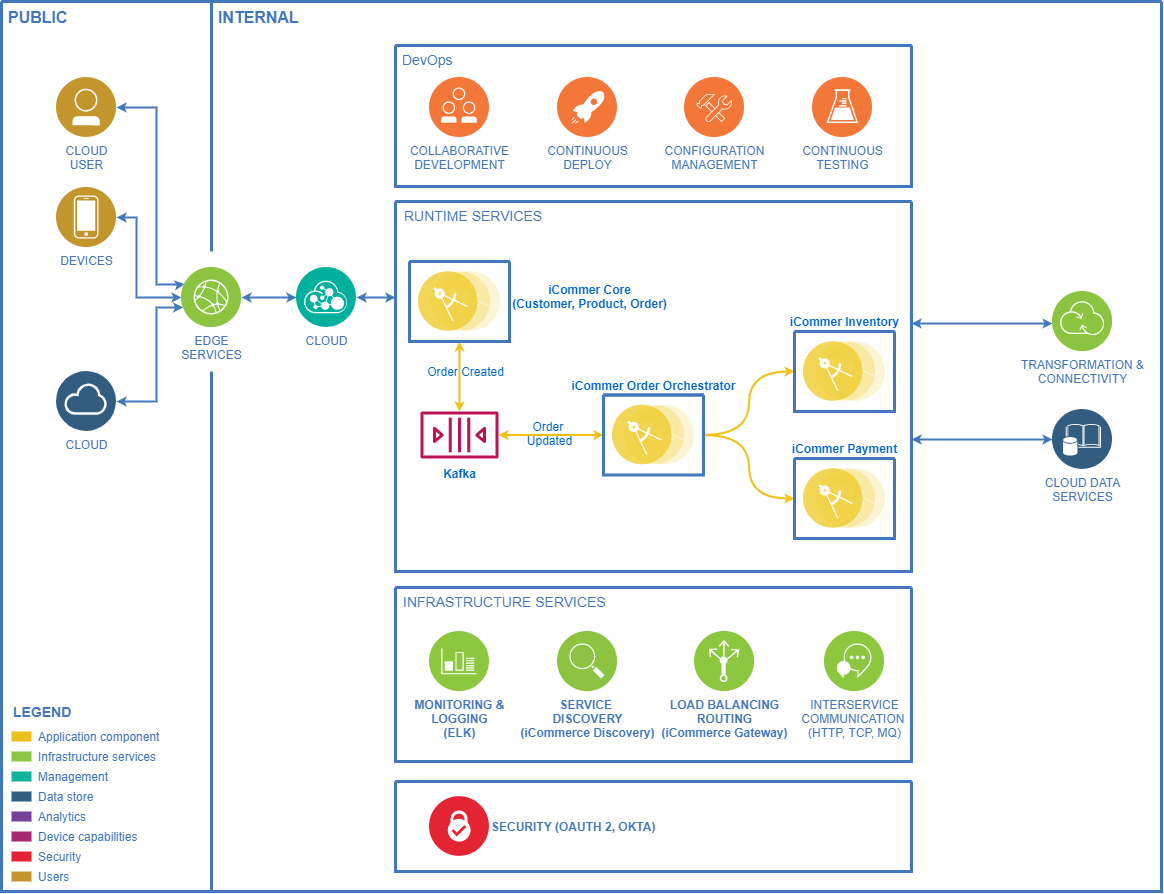

The diagram above was exported from draw.io. Its source (the exported page's mxGraphModel, read from the mxfile embedded in the PNG):
<mxGraphModel dx="1303" dy="728" grid="1" gridSize="10" guides="1" tooltips="1" connect="1" arrows="1" fold="1" page="1" pageScale="1" pageWidth="827" pageHeight="1169" background="#ffffff" math="0" shadow="0">
  <root>
    <mxCell id="0" />
    <mxCell id="1" parent="0" />
    <mxCell id="2" value="" style="swimlane;shadow=0;strokeColor=#4277BB;fillColor=#ffffff;fontColor=#4277BB;align=right;startSize=0;collapsible=0;strokeWidth=3;" parent="1" vertex="1">
      <mxGeometry x="247" y="140" width="1160" height="890" as="geometry" />
    </mxCell>
    <mxCell id="3" value="PUBLIC" style="text;html=1;align=left;verticalAlign=top;fontColor=#4277BB;shadow=0;dashed=0;strokeColor=none;fillColor=none;labelBackgroundColor=none;fontStyle=1;fontSize=16;spacingLeft=5;" parent="2" vertex="1">
      <mxGeometry width="170" height="30" as="geometry" />
    </mxCell>
    <mxCell id="4" value="" style="line;strokeWidth=3;direction=south;html=1;shadow=0;labelBackgroundColor=none;fillColor=none;gradientColor=none;fontSize=12;fontColor=#4277BB;align=right;strokeColor=#4277BB;" parent="2" vertex="1">
      <mxGeometry x="205" width="10" height="250" as="geometry" />
    </mxCell>
    <mxCell id="5" value="INTERNAL" style="text;html=1;align=left;verticalAlign=top;fontColor=#4277BB;shadow=0;dashed=0;strokeColor=none;fillColor=none;labelBackgroundColor=none;fontStyle=1;fontSize=16;spacingLeft=5;" parent="2" vertex="1">
      <mxGeometry x="210" width="180" height="35" as="geometry" />
    </mxCell>
    <mxCell id="6" value="Application component" style="rounded=0;html=1;shadow=0;labelBackgroundColor=none;strokeColor=none;strokeWidth=2;fillColor=#EBC01A;gradientColor=none;fontSize=12;fontColor=#4277BB;align=left;labelPosition=right;verticalLabelPosition=middle;verticalAlign=middle;spacingLeft=5;" parent="2" vertex="1">
      <mxGeometry x="10" y="730" width="20" height="10" as="geometry" />
    </mxCell>
    <mxCell id="7" value="Infrastructure services" style="rounded=0;html=1;shadow=0;labelBackgroundColor=none;strokeColor=none;strokeWidth=2;fillColor=#8DC642;gradientColor=none;fontSize=12;fontColor=#4277BB;align=left;labelPosition=right;verticalLabelPosition=middle;verticalAlign=middle;spacingLeft=5;" parent="2" vertex="1">
      <mxGeometry x="10" y="750" width="20" height="10" as="geometry" />
    </mxCell>
    <mxCell id="8" value="Management" style="rounded=0;html=1;shadow=0;labelBackgroundColor=none;strokeColor=none;strokeWidth=2;fillColor=#0DB39D;gradientColor=none;fontSize=12;fontColor=#4277BB;align=left;labelPosition=right;verticalLabelPosition=middle;verticalAlign=middle;spacingLeft=5;" parent="2" vertex="1">
      <mxGeometry x="10" y="770" width="20" height="10" as="geometry" />
    </mxCell>
    <mxCell id="9" value="Data store" style="rounded=0;html=1;shadow=0;labelBackgroundColor=none;strokeColor=none;strokeWidth=2;fillColor=#335D81;gradientColor=none;fontSize=12;fontColor=#4277BB;align=left;labelPosition=right;verticalLabelPosition=middle;verticalAlign=middle;spacingLeft=5;" parent="2" vertex="1">
      <mxGeometry x="10" y="790" width="20" height="10" as="geometry" />
    </mxCell>
    <mxCell id="10" value="Analytics" style="rounded=0;html=1;shadow=0;labelBackgroundColor=none;strokeColor=none;strokeWidth=2;fillColor=#744399;gradientColor=none;fontSize=12;fontColor=#4277BB;align=left;labelPosition=right;verticalLabelPosition=middle;verticalAlign=middle;spacingLeft=5;" parent="2" vertex="1">
      <mxGeometry x="10" y="810" width="20" height="10" as="geometry" />
    </mxCell>
    <mxCell id="11" value="Device capabilities" style="rounded=0;html=1;shadow=0;labelBackgroundColor=none;strokeColor=none;strokeWidth=2;fillColor=#A72870;gradientColor=none;fontSize=12;fontColor=#4277BB;align=left;labelPosition=right;verticalLabelPosition=middle;verticalAlign=middle;spacingLeft=5;" parent="2" vertex="1">
      <mxGeometry x="10" y="830" width="20" height="10" as="geometry" />
    </mxCell>
    <mxCell id="12" value="Security" style="rounded=0;html=1;shadow=0;labelBackgroundColor=none;strokeColor=none;strokeWidth=2;fillColor=#E52134;gradientColor=none;fontSize=12;fontColor=#4277BB;align=left;labelPosition=right;verticalLabelPosition=middle;verticalAlign=middle;spacingLeft=5;" parent="2" vertex="1">
      <mxGeometry x="10" y="850" width="20" height="10" as="geometry" />
    </mxCell>
    <mxCell id="13" value="LEGEND" style="text;html=1;align=left;verticalAlign=middle;fontColor=#4277BB;shadow=0;dashed=0;strokeColor=none;fillColor=none;labelBackgroundColor=none;fontStyle=1;fontSize=14;spacingLeft=0;" parent="2" vertex="1">
      <mxGeometry x="10" y="700" width="150" height="20" as="geometry" />
    </mxCell>
    <mxCell id="14" value="Users" style="rounded=0;html=1;shadow=0;labelBackgroundColor=none;strokeColor=none;strokeWidth=2;fillColor=#C2952D;gradientColor=none;fontSize=12;fontColor=#4277BB;align=left;labelPosition=right;verticalLabelPosition=middle;verticalAlign=middle;spacingLeft=5;" parent="2" vertex="1">
      <mxGeometry x="10" y="870" width="20" height="10" as="geometry" />
    </mxCell>
    <mxCell id="16" value="" style="line;strokeWidth=3;direction=south;html=1;shadow=0;labelBackgroundColor=none;fillColor=none;gradientColor=none;fontSize=12;fontColor=#4277BB;align=right;strokeColor=#4277BB;" parent="2" vertex="1">
      <mxGeometry x="205" y="370" width="10" height="520" as="geometry" />
    </mxCell>
    <mxCell id="17" value="" style="swimlane;shadow=0;strokeColor=#4277BB;fillColor=#ffffff;fontColor=#4277BB;align=right;startSize=0;collapsible=0;strokeWidth=3;" parent="2" vertex="1">
      <mxGeometry x="394" y="780" width="516" height="90" as="geometry" />
    </mxCell>
    <mxCell id="18" value="&lt;b&gt;SECURITY (OAUTH 2, OKTA)&lt;/b&gt;" style="aspect=fixed;perimeter=ellipsePerimeter;html=1;align=left;shadow=0;dashed=0;image;image=img/lib/ibm/blockchain/certificate_authority.svg;labelBackgroundColor=#ffffff;strokeColor=#666666;strokeWidth=3;fillColor=#C2952D;gradientColor=none;fontSize=12;fontColor=#4277BB;labelPosition=right;verticalLabelPosition=middle;verticalAlign=middle;" parent="17" vertex="1">
      <mxGeometry x="34" y="15" width="60" height="60" as="geometry" />
    </mxCell>
    <mxCell id="19" style="edgeStyle=orthogonalEdgeStyle;rounded=0;comic=0;html=1;exitX=1;exitY=0.5;entryX=0;entryY=0.25;startArrow=classic;startFill=1;endArrow=classic;endFill=1;jettySize=auto;orthogonalLoop=1;strokeColor=#4378BB;strokeWidth=2;fontFamily=Helvetica;fontSize=19;fontColor=#CC99FF;endSize=4;startSize=4;" parent="2" source="20" target="26" edge="1">
      <mxGeometry relative="1" as="geometry">
        <Array as="points">
          <mxPoint x="155" y="106" />
          <mxPoint x="155" y="283" />
          <mxPoint x="180" y="283" />
        </Array>
      </mxGeometry>
    </mxCell>
    <mxCell id="20" value="CLOUD&lt;div&gt;USER&lt;/div&gt;" style="aspect=fixed;perimeter=ellipsePerimeter;html=1;align=center;shadow=0;dashed=0;image;image=img/lib/ibm/users/user.svg;labelBackgroundColor=#ffffff;strokeColor=#666666;strokeWidth=3;fillColor=#C2952D;gradientColor=none;fontSize=12;fontColor=#4277BB;" parent="2" vertex="1">
      <mxGeometry x="55" y="76" width="60" height="60" as="geometry" />
    </mxCell>
    <mxCell id="21" style="edgeStyle=orthogonalEdgeStyle;rounded=0;html=1;labelBackgroundColor=#ffffff;startArrow=classic;startFill=1;startSize=4;endArrow=classic;endFill=1;endSize=4;jettySize=auto;orthogonalLoop=1;strokeColor=#4378BB;strokeWidth=2;fontSize=19;fontColor=#CC99FF;" parent="2" source="22" target="26" edge="1">
      <mxGeometry relative="1" as="geometry">
        <Array as="points">
          <mxPoint x="135" y="216" />
          <mxPoint x="135" y="296" />
        </Array>
      </mxGeometry>
    </mxCell>
    <mxCell id="22" value="DEVICES" style="aspect=fixed;perimeter=ellipsePerimeter;html=1;align=center;shadow=0;dashed=0;image;image=img/lib/ibm/users/device.svg;labelBackgroundColor=#ffffff;strokeColor=#666666;strokeWidth=3;fillColor=#C2952D;gradientColor=none;fontSize=12;fontColor=#4277BB;" parent="2" vertex="1">
      <mxGeometry x="55" y="186" width="60" height="60" as="geometry" />
    </mxCell>
    <mxCell id="23" style="edgeStyle=orthogonalEdgeStyle;rounded=0;html=1;labelBackgroundColor=#ffffff;startArrow=classic;startFill=1;startSize=4;endArrow=classic;endFill=1;endSize=4;jettySize=auto;orthogonalLoop=1;strokeColor=#4378BB;strokeWidth=2;fontSize=19;fontColor=#CC99FF;" parent="2" source="24" target="26" edge="1">
      <mxGeometry relative="1" as="geometry">
        <Array as="points">
          <mxPoint x="155" y="400" />
          <mxPoint x="155" y="306" />
        </Array>
      </mxGeometry>
    </mxCell>
    <mxCell id="24" value="CLOUD" style="aspect=fixed;perimeter=ellipsePerimeter;html=1;align=center;shadow=0;dashed=0;image;image=img/lib/ibm/data/cloud.svg;labelBackgroundColor=#ffffff;strokeColor=#666666;strokeWidth=3;fillColor=#C2952D;gradientColor=none;fontSize=12;fontColor=#4277BB;" parent="2" vertex="1">
      <mxGeometry x="55" y="370" width="60" height="60" as="geometry" />
    </mxCell>
    <mxCell id="25" style="edgeStyle=orthogonalEdgeStyle;rounded=0;html=1;labelBackgroundColor=#ffffff;startArrow=classic;startFill=1;startSize=4;endArrow=classic;endFill=1;endSize=4;jettySize=auto;orthogonalLoop=1;strokeColor=#4378BB;strokeWidth=2;fontSize=19;fontColor=#CC99FF;" parent="2" source="26" target="28" edge="1">
      <mxGeometry relative="1" as="geometry" />
    </mxCell>
    <mxCell id="26" value="EDGE&lt;div&gt;SERVICES&lt;/div&gt;" style="aspect=fixed;perimeter=ellipsePerimeter;html=1;align=center;shadow=0;dashed=0;image;image=img/lib/ibm/infrastructure/edge_services.svg;labelBackgroundColor=#ffffff;strokeColor=#666666;strokeWidth=3;fillColor=#C2952D;gradientColor=none;fontSize=12;fontColor=#4277BB;" parent="2" vertex="1">
      <mxGeometry x="180" y="266" width="60" height="60" as="geometry" />
    </mxCell>
    <mxCell id="27" style="edgeStyle=elbowEdgeStyle;rounded=0;html=1;labelBackgroundColor=#ffffff;startArrow=classic;startFill=1;startSize=4;endArrow=classic;endFill=1;endSize=4;jettySize=auto;orthogonalLoop=1;strokeColor=#4378BB;strokeWidth=2;fontSize=19;fontColor=#CC99FF;elbow=vertical;" parent="2" source="28" target="35" edge="1">
      <mxGeometry relative="1" as="geometry">
        <mxPoint x="380" y="296" as="targetPoint" />
        <Array as="points">
          <mxPoint x="376" y="296" />
        </Array>
      </mxGeometry>
    </mxCell>
    <mxCell id="28" value="CLOUD" style="aspect=fixed;perimeter=ellipsePerimeter;html=1;align=center;shadow=0;dashed=0;image;image=img/lib/ibm/management/api_management.svg;labelBackgroundColor=#ffffff;strokeColor=#666666;strokeWidth=3;fillColor=#C2952D;gradientColor=none;fontSize=12;fontColor=#4277BB;" parent="2" vertex="1">
      <mxGeometry x="295" y="266" width="60" height="60" as="geometry" />
    </mxCell>
    <mxCell id="29" value="" style="swimlane;shadow=0;strokeColor=#4277BB;fillColor=#ffffff;fontColor=#4277BB;align=right;startSize=0;collapsible=0;strokeWidth=3;" parent="2" vertex="1">
      <mxGeometry x="394" y="44" width="516" height="141" as="geometry" />
    </mxCell>
    <mxCell id="30" value="COLLABORATIVE&lt;div&gt;DEVELOPMENT&lt;/div&gt;" style="aspect=fixed;perimeter=ellipsePerimeter;html=1;align=center;shadow=0;dashed=0;image;image=img/lib/ibm/devops/collaborative_development.svg;labelBackgroundColor=#ffffff;strokeColor=#666666;strokeWidth=3;fillColor=#C2952D;gradientColor=none;fontSize=12;fontColor=#4277BB;" parent="29" vertex="1">
      <mxGeometry x="34" y="32" width="60" height="60" as="geometry" />
    </mxCell>
    <mxCell id="31" value="CONTINUOUS&lt;div&gt;DEPLOY&lt;/div&gt;" style="aspect=fixed;perimeter=ellipsePerimeter;html=1;align=center;shadow=0;dashed=0;image;image=img/lib/ibm/devops/continuous_deploy.svg;labelBackgroundColor=#ffffff;strokeColor=#666666;strokeWidth=3;fillColor=#C2952D;gradientColor=none;fontSize=12;fontColor=#4277BB;" parent="29" vertex="1">
      <mxGeometry x="162" y="32" width="60" height="60" as="geometry" />
    </mxCell>
    <mxCell id="32" value="CONFIGURATION&lt;div&gt;MANAGEMENT&lt;/div&gt;" style="aspect=fixed;perimeter=ellipsePerimeter;html=1;align=center;shadow=0;dashed=0;image;image=img/lib/ibm/devops/configuration_management.svg;labelBackgroundColor=#ffffff;strokeColor=#666666;strokeWidth=3;fillColor=#C2952D;gradientColor=none;fontSize=12;fontColor=#4277BB;" parent="29" vertex="1">
      <mxGeometry x="289" y="32" width="60" height="60" as="geometry" />
    </mxCell>
    <mxCell id="33" value="CONTINUOUS&lt;div&gt;TESTING&lt;/div&gt;" style="aspect=fixed;perimeter=ellipsePerimeter;html=1;align=center;shadow=0;dashed=0;image;image=img/lib/ibm/devops/continuous_testing.svg;labelBackgroundColor=#ffffff;strokeColor=#666666;strokeWidth=3;fillColor=#C2952D;gradientColor=none;fontSize=12;fontColor=#4277BB;" parent="29" vertex="1">
      <mxGeometry x="417" y="32" width="60" height="60" as="geometry" />
    </mxCell>
    <mxCell id="34" value="DevOps" style="text;html=1;align=left;verticalAlign=top;fontColor=#4277BB;shadow=0;dashed=0;strokeColor=none;fillColor=none;labelBackgroundColor=none;fontStyle=0;fontSize=14;spacingLeft=5;" parent="29" vertex="1">
      <mxGeometry width="90" height="26" as="geometry" />
    </mxCell>
    <mxCell id="35" value="" style="swimlane;shadow=0;strokeColor=#4277BB;fillColor=#ffffff;fontColor=#4277BB;align=right;startSize=0;collapsible=0;strokeWidth=3;" parent="2" vertex="1">
      <mxGeometry x="394" y="200" width="516" height="370" as="geometry" />
    </mxCell>
    <mxCell id="52" value="RUNTIME SERVICES" style="text;html=1;align=left;verticalAlign=top;fontColor=#4277BB;shadow=0;dashed=0;strokeColor=none;fillColor=none;labelBackgroundColor=none;fontStyle=0;fontSize=14;spacingLeft=5;" parent="35" vertex="1">
      <mxGeometry x="2" width="231" height="24" as="geometry" />
    </mxCell>
    <mxCell id="84" style="edgeStyle=orthogonalEdgeStyle;rounded=1;html=1;labelBackgroundColor=#ffffff;startArrow=classic;startFill=1;startSize=4;endArrow=classic;endFill=1;endSize=4;jettySize=auto;orthogonalLoop=1;strokeColor=#EEC11B;strokeWidth=2;fontSize=14;fontColor=#4277BB;" parent="35" source="65" target="KDINDlSHxy5TjqD3y3ib-95" edge="1">
      <mxGeometry relative="1" as="geometry">
        <mxPoint x="209" y="80" as="targetPoint" />
      </mxGeometry>
    </mxCell>
    <mxCell id="65" value="" style="swimlane;shadow=0;strokeColor=#4277BB;fillColor=#ffffff;fontColor=#4277BB;align=right;startSize=0;collapsible=0;strokeWidth=3;" parent="35" vertex="1">
      <mxGeometry x="14" y="60" width="100" height="80" as="geometry" />
    </mxCell>
    <mxCell id="66" value="" style="aspect=fixed;perimeter=ellipsePerimeter;html=1;align=center;shadow=0;dashed=0;image;image=img/lib/ibm/applications/microservice.svg;labelBackgroundColor=#ffffff;strokeColor=#666666;strokeWidth=3;fillColor=#C2952D;gradientColor=none;fontSize=12;fontColor=#4277BB;" parent="65" vertex="1">
      <mxGeometry x="9" y="10" width="82" height="60" as="geometry" />
    </mxCell>
    <mxCell id="85" style="edgeStyle=orthogonalEdgeStyle;html=1;entryX=0;entryY=0.5;labelBackgroundColor=#ffffff;startArrow=none;startFill=0;startSize=4;endArrow=classic;endFill=1;endSize=4;jettySize=auto;orthogonalLoop=1;strokeColor=#EEC11B;strokeWidth=2;fontSize=14;fontColor=#4277BB;curved=1;" parent="35" source="74" target="70" edge="1">
      <mxGeometry relative="1" as="geometry">
        <mxPoint x="309" y="80" as="sourcePoint" />
      </mxGeometry>
    </mxCell>
    <mxCell id="70" value="" style="swimlane;shadow=0;strokeColor=#4277BB;fillColor=#ffffff;fontColor=#4277BB;align=right;startSize=0;collapsible=0;strokeWidth=3;" parent="35" vertex="1">
      <mxGeometry x="399" y="130" width="100" height="80" as="geometry" />
    </mxCell>
    <mxCell id="71" value="" style="aspect=fixed;perimeter=ellipsePerimeter;html=1;align=center;shadow=0;dashed=0;image;image=img/lib/ibm/applications/microservice.svg;labelBackgroundColor=#ffffff;strokeColor=#666666;strokeWidth=3;fillColor=#C2952D;gradientColor=none;fontSize=12;fontColor=#4277BB;" parent="70" vertex="1">
      <mxGeometry x="9" y="10" width="82" height="60" as="geometry" />
    </mxCell>
    <mxCell id="86" style="edgeStyle=orthogonalEdgeStyle;html=1;entryX=0;entryY=0.5;labelBackgroundColor=#ffffff;startArrow=classic;startFill=1;startSize=4;endArrow=classic;endFill=1;endSize=4;jettySize=auto;orthogonalLoop=1;strokeColor=#EEC11B;strokeWidth=2;fontSize=14;fontColor=#4277BB;curved=1;" parent="35" source="KDINDlSHxy5TjqD3y3ib-95" target="74" edge="1">
      <mxGeometry relative="1" as="geometry">
        <mxPoint x="169" y="200" as="sourcePoint" />
      </mxGeometry>
    </mxCell>
    <mxCell id="87" style="edgeStyle=orthogonalEdgeStyle;html=1;entryX=0;entryY=0.5;labelBackgroundColor=#ffffff;startArrow=none;startFill=0;startSize=4;endArrow=classic;endFill=1;endSize=4;jettySize=auto;orthogonalLoop=1;strokeColor=#EEC11B;strokeWidth=2;fontSize=14;fontColor=#4277BB;curved=1;" parent="35" source="74" target="76" edge="1">
      <mxGeometry relative="1" as="geometry" />
    </mxCell>
    <mxCell id="74" value="" style="swimlane;shadow=0;strokeColor=#4277BB;fillColor=#ffffff;fontColor=#4277BB;align=right;startSize=0;collapsible=0;strokeWidth=3;" parent="35" vertex="1">
      <mxGeometry x="207.99999999999977" y="193.5" width="100" height="80" as="geometry" />
    </mxCell>
    <mxCell id="75" value="" style="aspect=fixed;perimeter=ellipsePerimeter;html=1;align=center;shadow=0;dashed=0;image;image=img/lib/ibm/applications/microservice.svg;labelBackgroundColor=#ffffff;strokeColor=#666666;strokeWidth=3;fillColor=#C2952D;gradientColor=none;fontSize=12;fontColor=#4277BB;" parent="74" vertex="1">
      <mxGeometry x="9" y="10" width="82" height="60" as="geometry" />
    </mxCell>
    <mxCell id="76" value="" style="swimlane;shadow=0;strokeColor=#4277BB;fillColor=#ffffff;fontColor=#4277BB;align=right;startSize=0;collapsible=0;strokeWidth=3;" parent="35" vertex="1">
      <mxGeometry x="399.00000000000017" y="257" width="100" height="80" as="geometry" />
    </mxCell>
    <mxCell id="77" value="" style="aspect=fixed;perimeter=ellipsePerimeter;html=1;align=center;shadow=0;dashed=0;image;image=img/lib/ibm/applications/microservice.svg;labelBackgroundColor=#ffffff;strokeColor=#666666;strokeWidth=3;fillColor=#C2952D;gradientColor=none;fontSize=12;fontColor=#4277BB;" parent="76" vertex="1">
      <mxGeometry x="9" y="10" width="82" height="60" as="geometry" />
    </mxCell>
    <mxCell id="KDINDlSHxy5TjqD3y3ib-95" value="" style="outlineConnect=0;fontColor=#232F3E;gradientColor=none;fillColor=#BC1356;strokeColor=none;dashed=0;verticalLabelPosition=bottom;verticalAlign=top;align=center;html=1;fontSize=12;fontStyle=0;aspect=fixed;pointerEvents=1;shape=mxgraph.aws4.queue;" vertex="1" parent="35">
      <mxGeometry x="25" y="210" width="78" height="47" as="geometry" />
    </mxCell>
    <mxCell id="KDINDlSHxy5TjqD3y3ib-100" value="&lt;font color=&quot;#0066cc&quot;&gt;&lt;b&gt;iCommer Core&lt;br&gt;(Customer, Product, Order)&lt;/b&gt;&lt;/font&gt;" style="text;html=1;resizable=0;autosize=1;align=center;verticalAlign=middle;points=[];fillColor=none;strokeColor=none;rounded=0;" vertex="1" parent="35">
      <mxGeometry x="109" y="80" width="170" height="30" as="geometry" />
    </mxCell>
    <mxCell id="KDINDlSHxy5TjqD3y3ib-103" value="&lt;font color=&quot;#0066cc&quot;&gt;Order Created&lt;/font&gt;" style="text;html=1;resizable=0;autosize=1;align=center;verticalAlign=middle;points=[];fillColor=none;strokeColor=none;rounded=0;" vertex="1" parent="35">
      <mxGeometry x="25" y="160" width="90" height="20" as="geometry" />
    </mxCell>
    <mxCell id="KDINDlSHxy5TjqD3y3ib-104" value="&lt;font color=&quot;#0066cc&quot;&gt;Order &lt;br&gt;Updated&lt;br&gt;&lt;/font&gt;" style="text;html=1;resizable=0;autosize=1;align=center;verticalAlign=middle;points=[];fillColor=none;strokeColor=none;rounded=0;" vertex="1" parent="35">
      <mxGeometry x="124" y="217" width="60" height="30" as="geometry" />
    </mxCell>
    <mxCell id="KDINDlSHxy5TjqD3y3ib-105" value="&lt;font color=&quot;#0066cc&quot;&gt;&lt;b&gt;iCommer Order Orchestrator&lt;/b&gt;&lt;br&gt;&lt;/font&gt;" style="text;html=1;resizable=0;autosize=1;align=center;verticalAlign=middle;points=[];fillColor=none;strokeColor=none;rounded=0;" vertex="1" parent="35">
      <mxGeometry x="168" y="173.5" width="180" height="20" as="geometry" />
    </mxCell>
    <mxCell id="KDINDlSHxy5TjqD3y3ib-106" value="&lt;font color=&quot;#0066cc&quot;&gt;&lt;b&gt;iCommer Inventory&lt;/b&gt;&lt;br&gt;&lt;/font&gt;" style="text;html=1;resizable=0;autosize=1;align=center;verticalAlign=middle;points=[];fillColor=none;strokeColor=none;rounded=0;" vertex="1" parent="35">
      <mxGeometry x="389" y="110" width="120" height="20" as="geometry" />
    </mxCell>
    <mxCell id="KDINDlSHxy5TjqD3y3ib-107" value="&lt;font color=&quot;#0066cc&quot;&gt;&lt;b&gt;iCommer Payment&lt;/b&gt;&lt;br&gt;&lt;/font&gt;" style="text;html=1;resizable=0;autosize=1;align=center;verticalAlign=middle;points=[];fillColor=none;strokeColor=none;rounded=0;" vertex="1" parent="35">
      <mxGeometry x="389" y="237" width="120" height="20" as="geometry" />
    </mxCell>
    <mxCell id="KDINDlSHxy5TjqD3y3ib-110" value="&lt;font color=&quot;#0066cc&quot;&gt;&lt;b&gt;Kafka&lt;/b&gt;&lt;/font&gt;" style="text;html=1;resizable=0;autosize=1;align=center;verticalAlign=middle;points=[];fillColor=none;strokeColor=none;rounded=0;" vertex="1" parent="35">
      <mxGeometry x="39" y="262" width="50" height="20" as="geometry" />
    </mxCell>
    <mxCell id="55" value="" style="swimlane;shadow=0;strokeColor=#4277BB;fillColor=#ffffff;fontColor=#4277BB;align=right;startSize=0;collapsible=0;strokeWidth=3;" parent="2" vertex="1">
      <mxGeometry x="394" y="586" width="516" height="174" as="geometry" />
    </mxCell>
    <mxCell id="56" value="&lt;b&gt;MONITORING &amp;amp;&lt;/b&gt;&lt;div&gt;&lt;b&gt;LOGGING&lt;br&gt;(ELK&lt;span&gt;)&lt;/span&gt;&lt;/b&gt;&lt;/div&gt;" style="aspect=fixed;perimeter=ellipsePerimeter;html=1;align=center;shadow=0;dashed=0;image;image=img/lib/ibm/infrastructure/monitoring_logging.svg;labelBackgroundColor=none;strokeColor=#666666;strokeWidth=3;fillColor=#C2952D;gradientColor=none;fontSize=12;fontColor=#4277BB;" parent="55" vertex="1">
      <mxGeometry x="34" y="44" width="60" height="60" as="geometry" />
    </mxCell>
    <mxCell id="57" value="&lt;b&gt;SERVICE&amp;nbsp;&lt;/b&gt;&lt;b&gt;&lt;br&gt;&lt;/b&gt;&lt;div&gt;&lt;b&gt;DISCOVERY&lt;br&gt;(iCommerce Discovery)&lt;/b&gt;&lt;/div&gt;" style="aspect=fixed;perimeter=ellipsePerimeter;html=1;align=center;shadow=0;dashed=0;image;image=img/lib/ibm/infrastructure/service_discovery_configuration.svg;labelBackgroundColor=none;strokeColor=#666666;strokeWidth=3;fillColor=#C2952D;gradientColor=none;fontSize=12;fontColor=#4277BB;" parent="55" vertex="1">
      <mxGeometry x="162" y="44" width="60" height="60" as="geometry" />
    </mxCell>
    <mxCell id="58" value="&lt;b&gt;LOAD&amp;nbsp;&lt;span&gt;BALANCING&lt;/span&gt;&lt;/b&gt;&lt;div&gt;&lt;b&gt;ROUTING&lt;br&gt;(iCommerce Gateway)&lt;/b&gt;&lt;/div&gt;" style="aspect=fixed;perimeter=ellipsePerimeter;html=1;align=center;shadow=0;dashed=0;image;image=img/lib/ibm/infrastructure/load_balancing_routing.svg;labelBackgroundColor=none;strokeColor=#666666;strokeWidth=3;fillColor=#C2952D;gradientColor=none;fontSize=12;fontColor=#4277BB;" parent="55" vertex="1">
      <mxGeometry x="299" y="44" width="60" height="60" as="geometry" />
    </mxCell>
    <mxCell id="59" value="INTERSERVICE&lt;div&gt;COMMUNICATION &lt;br&gt;(HTTP, TCP, MQ)&lt;/div&gt;" style="aspect=fixed;perimeter=ellipsePerimeter;html=1;align=center;shadow=0;dashed=0;image;image=img/lib/ibm/infrastructure/interservice_communication.svg;labelBackgroundColor=none;strokeColor=#666666;strokeWidth=3;fillColor=#C2952D;gradientColor=none;fontSize=12;fontColor=#4277BB;" parent="55" vertex="1">
      <mxGeometry x="429" y="44" width="60" height="60" as="geometry" />
    </mxCell>
    <mxCell id="60" value="INFRASTRUCTURE SERVICES" style="text;html=1;align=left;verticalAlign=top;fontColor=#4277BB;shadow=0;dashed=0;strokeColor=none;fillColor=none;labelBackgroundColor=none;fontStyle=0;fontSize=14;spacingLeft=5;" parent="55" vertex="1">
      <mxGeometry x="1" width="231" height="24" as="geometry" />
    </mxCell>
    <mxCell id="61" style="edgeStyle=elbowEdgeStyle;rounded=0;html=1;labelBackgroundColor=#ffffff;startArrow=classic;startFill=1;startSize=4;endArrow=classic;endFill=1;endSize=4;jettySize=auto;orthogonalLoop=1;strokeColor=#4378BB;strokeWidth=2;fontSize=19;fontColor=#CC99FF;elbow=vertical;" parent="2" source="62" target="35" edge="1">
      <mxGeometry relative="1" as="geometry">
        <mxPoint x="930" y="330" as="targetPoint" />
        <Array as="points">
          <mxPoint x="982" y="322" />
        </Array>
      </mxGeometry>
    </mxCell>
    <mxCell id="62" value="TRANSFORMATION &amp;amp;&lt;div&gt;CONNECTIVITY&lt;/div&gt;" style="aspect=fixed;perimeter=ellipsePerimeter;html=1;align=center;shadow=0;dashed=0;image;image=img/lib/ibm/infrastructure/transformation_connectivity.svg;labelBackgroundColor=#ffffff;strokeColor=#666666;strokeWidth=3;fillColor=#C2952D;gradientColor=none;fontSize=12;fontColor=#4277BB;" parent="2" vertex="1">
      <mxGeometry x="1051" y="290" width="60" height="60" as="geometry" />
    </mxCell>
    <mxCell id="63" style="edgeStyle=elbowEdgeStyle;rounded=0;html=1;labelBackgroundColor=#ffffff;startArrow=classic;startFill=1;startSize=4;endArrow=classic;endFill=1;endSize=4;jettySize=auto;orthogonalLoop=1;strokeColor=#4378BB;strokeWidth=2;fontSize=19;fontColor=#CC99FF;elbow=vertical;" parent="2" source="64" target="35" edge="1">
      <mxGeometry relative="1" as="geometry">
        <mxPoint x="930" y="438" as="targetPoint" />
        <Array as="points">
          <mxPoint x="981" y="438" />
        </Array>
      </mxGeometry>
    </mxCell>
    <mxCell id="64" value="CLOUD DATA&lt;div&gt;SERVICES&lt;/div&gt;" style="aspect=fixed;perimeter=ellipsePerimeter;html=1;align=center;shadow=0;dashed=0;image;image=img/lib/ibm/data/enterprise_data.svg;labelBackgroundColor=#ffffff;strokeColor=#666666;strokeWidth=3;fillColor=#C2952D;gradientColor=none;fontSize=12;fontColor=#4277BB;" parent="2" vertex="1">
      <mxGeometry x="1051" y="408" width="60" height="60" as="geometry" />
    </mxCell>
  </root>
</mxGraphModel>